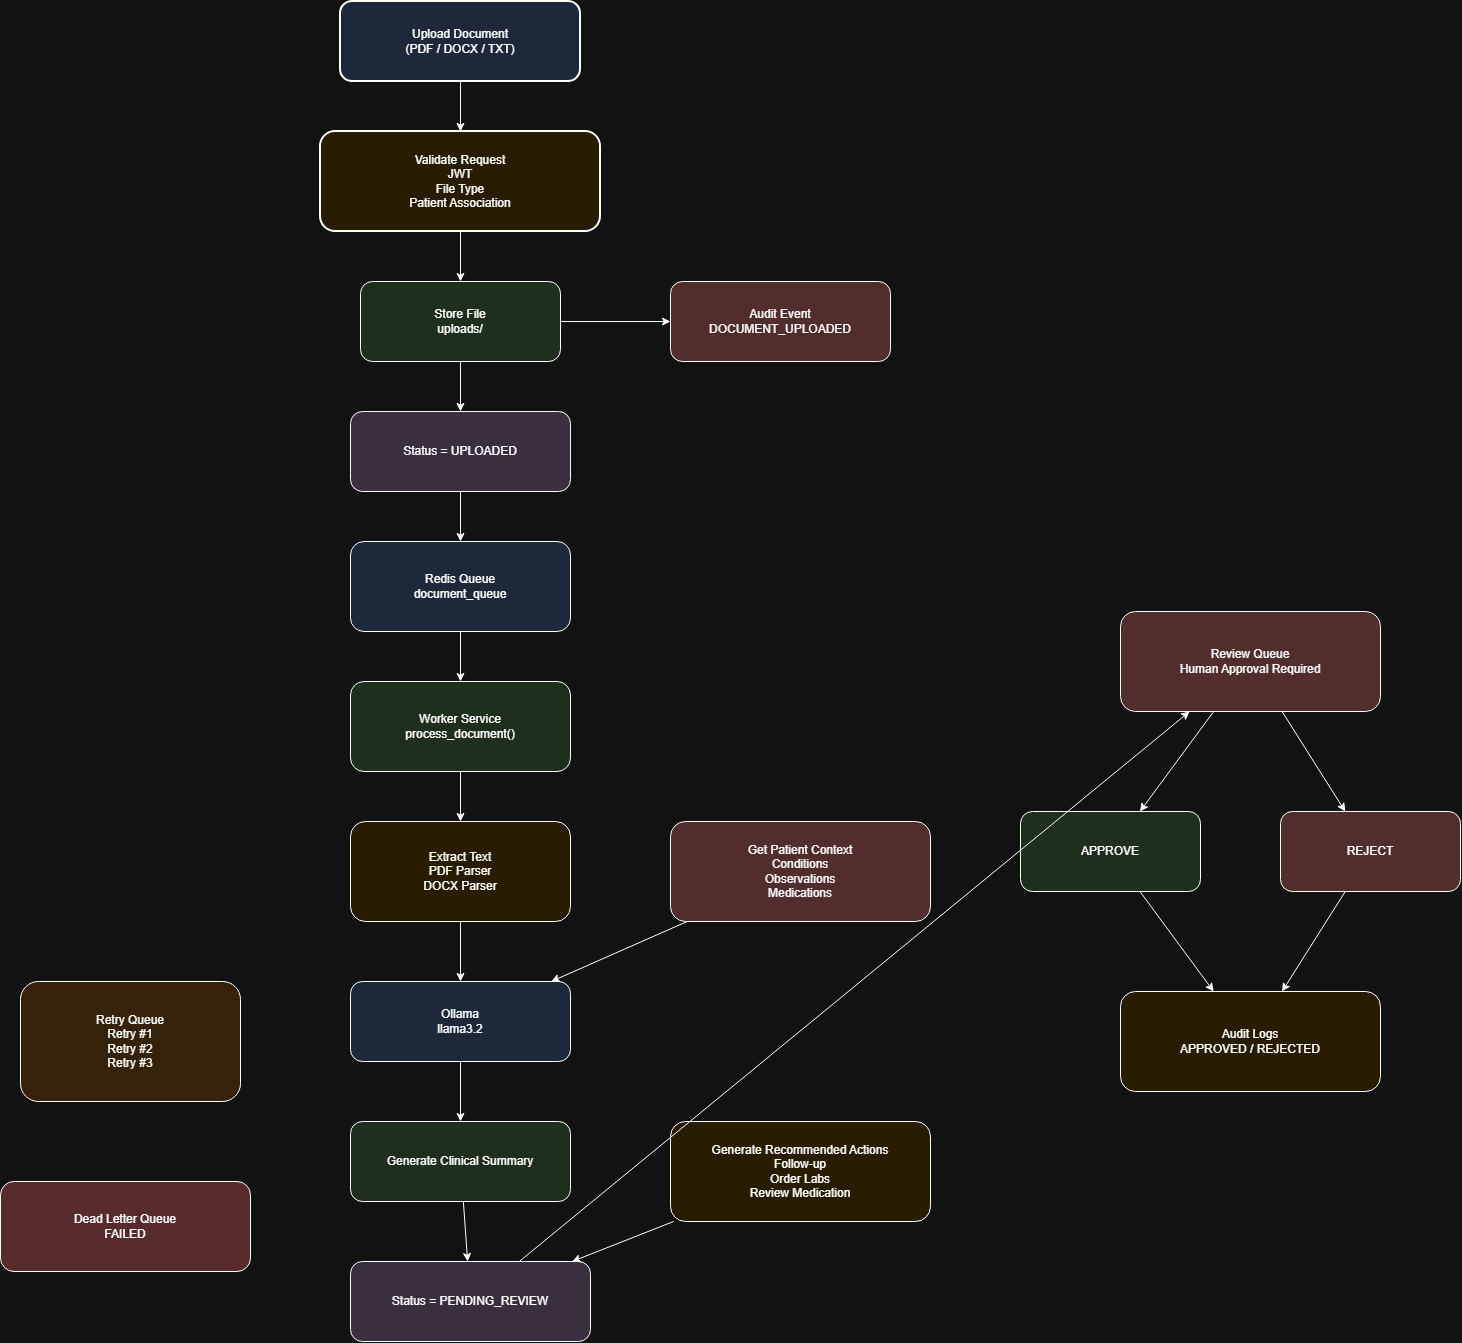

The diagram above was exported from draw.io. Its source (the exported page's mxGraphModel, read from the mxfile embedded in the PNG):
<mxGraphModel dx="2711" dy="1387" grid="1" gridSize="10" guides="1" tooltips="1" connect="1" arrows="1" fold="1" page="1" pageScale="1" pageWidth="1800" pageHeight="1400" math="0" shadow="0">
  <root>
    <mxCell id="0" />
    <mxCell id="1" parent="0" />
    <mxCell id="2" parent="1" style="rounded=1;whiteSpace=wrap;html=1;fillColor=#dae8fc;strokeWidth=2;" value="Upload Document&#10;(PDF / DOCX / TXT)" vertex="1">
      <mxGeometry height="80" width="240" x="600" y="40" as="geometry" />
    </mxCell>
    <mxCell id="3" parent="1" style="rounded=1;whiteSpace=wrap;html=1;fillColor=#fff2cc;strokeWidth=2;" value="Validate Request&#10;JWT&#10;File Type&#10;Patient Association" vertex="1">
      <mxGeometry height="100" width="280" x="580" y="170" as="geometry" />
    </mxCell>
    <mxCell id="4" parent="1" style="rounded=1;whiteSpace=wrap;html=1;fillColor=#d5e8d4;" value="Store File&#10;uploads/" vertex="1">
      <mxGeometry height="80" width="200" x="620" y="320" as="geometry" />
    </mxCell>
    <mxCell id="5" parent="1" style="rounded=1;whiteSpace=wrap;html=1;fillColor=#f8cecc;" value="Audit Event&#10;DOCUMENT_UPLOADED" vertex="1">
      <mxGeometry height="80" width="220" x="930" y="320" as="geometry" />
    </mxCell>
    <mxCell id="6" parent="1" style="rounded=1;whiteSpace=wrap;html=1;fillColor=#e1d5e7;" value="Status = UPLOADED" vertex="1">
      <mxGeometry height="80" width="220" x="610" y="450" as="geometry" />
    </mxCell>
    <mxCell id="7" parent="1" style="rounded=1;whiteSpace=wrap;html=1;fillColor=#dae8fc;" value="Redis Queue&#10;document_queue" vertex="1">
      <mxGeometry height="90" width="220" x="610" y="580" as="geometry" />
    </mxCell>
    <mxCell id="8" parent="1" style="rounded=1;whiteSpace=wrap;html=1;fillColor=#d5e8d4;" value="Worker Service&#10;process_document()" vertex="1">
      <mxGeometry height="90" width="220" x="610" y="720" as="geometry" />
    </mxCell>
    <mxCell id="9" parent="1" style="rounded=1;whiteSpace=wrap;html=1;fillColor=#fff2cc;" value="Extract Text&#10;PDF Parser&#10;DOCX Parser" vertex="1">
      <mxGeometry height="100" width="220" x="610" y="860" as="geometry" />
    </mxCell>
    <mxCell id="10" parent="1" style="rounded=1;whiteSpace=wrap;html=1;fillColor=#f8cecc;" value="Get Patient Context&#10;Conditions&#10;Observations&#10;Medications" vertex="1">
      <mxGeometry height="100" width="260" x="930" y="860" as="geometry" />
    </mxCell>
    <mxCell id="11" parent="1" style="rounded=1;whiteSpace=wrap;html=1;fillColor=#dae8fc;" value="Ollama&#10;llama3.2" vertex="1">
      <mxGeometry height="80" width="220" x="610" y="1020" as="geometry" />
    </mxCell>
    <mxCell id="12" parent="1" style="rounded=1;whiteSpace=wrap;html=1;fillColor=#d5e8d4;" value="Generate Clinical Summary" vertex="1">
      <mxGeometry height="80" width="220" x="610" y="1160" as="geometry" />
    </mxCell>
    <mxCell id="13" parent="1" style="rounded=1;whiteSpace=wrap;html=1;fillColor=#fff2cc;" value="Generate Recommended Actions&#10;Follow-up&#10;Order Labs&#10;Review Medication" vertex="1">
      <mxGeometry height="100" width="260" x="930" y="1160" as="geometry" />
    </mxCell>
    <mxCell id="14" parent="1" style="rounded=1;whiteSpace=wrap;html=1;fillColor=#e1d5e7;" value="Status = PENDING_REVIEW" vertex="1">
      <mxGeometry height="80" width="240" x="610" y="1300" as="geometry" />
    </mxCell>
    <mxCell id="15" parent="1" style="rounded=1;whiteSpace=wrap;html=1;fillColor=#f8cecc;" value="Review Queue&#10;Human Approval Required" vertex="1">
      <mxGeometry height="100" width="260" x="1380" y="650" as="geometry" />
    </mxCell>
    <mxCell id="16" parent="1" style="rounded=1;whiteSpace=wrap;html=1;fillColor=#d5e8d4;" value="APPROVE" vertex="1">
      <mxGeometry height="80" width="180" x="1280" y="850" as="geometry" />
    </mxCell>
    <mxCell id="17" parent="1" style="rounded=1;whiteSpace=wrap;html=1;fillColor=#f8cecc;" value="REJECT" vertex="1">
      <mxGeometry height="80" width="180" x="1540" y="850" as="geometry" />
    </mxCell>
    <mxCell id="18" parent="1" style="rounded=1;whiteSpace=wrap;html=1;fillColor=#fff2cc;" value="Audit Logs&#10;APPROVED / REJECTED" vertex="1">
      <mxGeometry height="100" width="260" x="1380" y="1030" as="geometry" />
    </mxCell>
    <mxCell id="19" parent="1" style="rounded=1;whiteSpace=wrap;html=1;fillColor=#ffe6cc;" value="Retry Queue&#10;Retry #1&#10;Retry #2&#10;Retry #3" vertex="1">
      <mxGeometry height="120" width="220" x="280" y="1020" as="geometry" />
    </mxCell>
    <mxCell id="20" parent="1" style="rounded=1;whiteSpace=wrap;html=1;fillColor=#ffcccc;" value="Dead Letter Queue&#10;FAILED" vertex="1">
      <mxGeometry height="90" width="250" x="260" y="1220" as="geometry" />
    </mxCell>
    <mxCell id="e1" edge="1" parent="1" source="2" target="3">
      <mxGeometry relative="1" as="geometry" />
    </mxCell>
    <mxCell id="e2" edge="1" parent="1" source="3" target="4">
      <mxGeometry relative="1" as="geometry" />
    </mxCell>
    <mxCell id="e3" edge="1" parent="1" source="4" target="6">
      <mxGeometry relative="1" as="geometry" />
    </mxCell>
    <mxCell id="e4" edge="1" parent="1" source="4" target="5">
      <mxGeometry relative="1" as="geometry" />
    </mxCell>
    <mxCell id="e5" edge="1" parent="1" source="6" target="7">
      <mxGeometry relative="1" as="geometry" />
    </mxCell>
    <mxCell id="e6" edge="1" parent="1" source="7" target="8">
      <mxGeometry relative="1" as="geometry" />
    </mxCell>
    <mxCell id="e7" edge="1" parent="1" source="8" target="9">
      <mxGeometry relative="1" as="geometry" />
    </mxCell>
    <mxCell id="e8" edge="1" parent="1" source="9" target="11">
      <mxGeometry relative="1" as="geometry" />
    </mxCell>
    <mxCell id="e9" edge="1" parent="1" source="10" target="11">
      <mxGeometry relative="1" as="geometry" />
    </mxCell>
    <mxCell id="e10" edge="1" parent="1" source="11" target="12">
      <mxGeometry relative="1" as="geometry" />
    </mxCell>
    <mxCell id="e11" edge="1" parent="1" source="12" target="14">
      <mxGeometry relative="1" as="geometry" />
    </mxCell>
    <mxCell id="e12" edge="1" parent="1" source="13" target="14">
      <mxGeometry relative="1" as="geometry" />
    </mxCell>
    <mxCell id="e13" edge="1" parent="1" source="14" target="15">
      <mxGeometry relative="1" as="geometry" />
    </mxCell>
    <mxCell id="e14" edge="1" parent="1" source="15" target="16">
      <mxGeometry relative="1" as="geometry" />
    </mxCell>
    <mxCell id="e15" edge="1" parent="1" source="15" target="17">
      <mxGeometry relative="1" as="geometry" />
    </mxCell>
    <mxCell id="e16" edge="1" parent="1" source="16" target="18">
      <mxGeometry relative="1" as="geometry" />
    </mxCell>
    <mxCell id="e17" edge="1" parent="1" source="17" target="18">
      <mxGeometry relative="1" as="geometry" />
    </mxCell>
  </root>
</mxGraphModel>